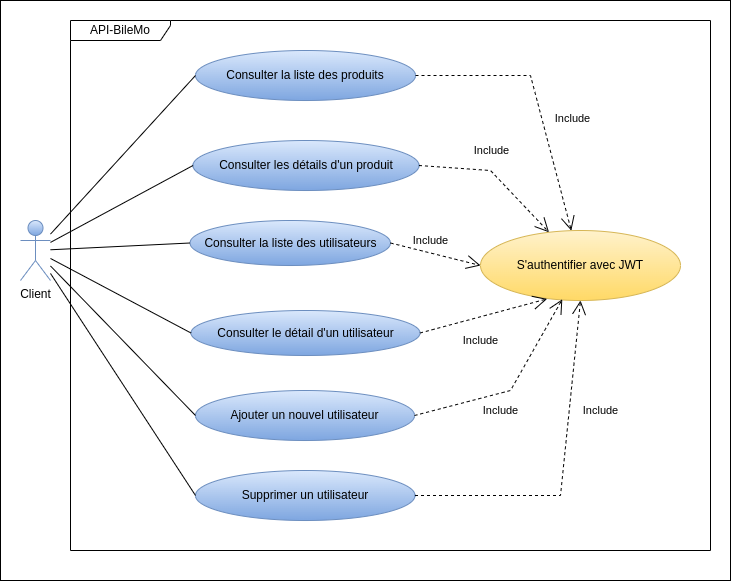

The diagram above was exported from draw.io. Its source (the exported page's mxGraphModel, read from the mxfile embedded in the PNG):
<mxGraphModel dx="1422" dy="905" grid="1" gridSize="10" guides="1" tooltips="1" connect="1" arrows="1" fold="1" page="1" pageScale="1" pageWidth="827" pageHeight="1169" math="0" shadow="0">
  <root>
    <mxCell id="0" />
    <mxCell id="1" parent="0" />
    <mxCell id="vDqQW0jd2M12vlmDV-NQ-1" value="" style="rounded=0;whiteSpace=wrap;html=1;" vertex="1" parent="1">
      <mxGeometry x="10" y="20" width="730" height="580" as="geometry" />
    </mxCell>
    <mxCell id="OcTK6-jiQnoN6PZVQ2-E-1" value="API-BileMo" style="shape=umlFrame;whiteSpace=wrap;html=1;width=100;height=20;" parent="1" vertex="1">
      <mxGeometry x="80" y="40" width="640" height="530" as="geometry" />
    </mxCell>
    <mxCell id="OcTK6-jiQnoN6PZVQ2-E-2" value="S'authentifier avec JWT" style="ellipse;whiteSpace=wrap;html=1;fillColor=#fff2cc;strokeColor=#d6b656;gradientColor=#ffd966;" parent="1" vertex="1">
      <mxGeometry x="490" y="250" width="200" height="70" as="geometry" />
    </mxCell>
    <mxCell id="OcTK6-jiQnoN6PZVQ2-E-3" value="Consulter la liste des produits" style="ellipse;whiteSpace=wrap;html=1;fillColor=#dae8fc;gradientColor=#7ea6e0;strokeColor=#6c8ebf;" parent="1" vertex="1">
      <mxGeometry x="205" y="70" width="220" height="50" as="geometry" />
    </mxCell>
    <mxCell id="OcTK6-jiQnoN6PZVQ2-E-4" value="Consulter les détails d'un produit" style="ellipse;whiteSpace=wrap;html=1;fillColor=#dae8fc;gradientColor=#7ea6e0;strokeColor=#6c8ebf;" parent="1" vertex="1">
      <mxGeometry x="202.5" y="160" width="226" height="50" as="geometry" />
    </mxCell>
    <mxCell id="OcTK6-jiQnoN6PZVQ2-E-5" value="Consulter la liste des utilisateurs" style="ellipse;whiteSpace=wrap;html=1;fillColor=#dae8fc;gradientColor=#7ea6e0;strokeColor=#6c8ebf;" parent="1" vertex="1">
      <mxGeometry x="199.5" y="240" width="200.5" height="45" as="geometry" />
    </mxCell>
    <mxCell id="OcTK6-jiQnoN6PZVQ2-E-6" value="Consulter le détail d'un utilisateur" style="ellipse;whiteSpace=wrap;html=1;fillColor=#dae8fc;gradientColor=#7ea6e0;strokeColor=#6c8ebf;" parent="1" vertex="1">
      <mxGeometry x="200.5" y="330" width="229" height="45" as="geometry" />
    </mxCell>
    <mxCell id="OcTK6-jiQnoN6PZVQ2-E-7" value="Ajouter un nouvel utilisateur" style="ellipse;whiteSpace=wrap;html=1;fillColor=#dae8fc;gradientColor=#7ea6e0;strokeColor=#6c8ebf;" parent="1" vertex="1">
      <mxGeometry x="205" y="410" width="219" height="50" as="geometry" />
    </mxCell>
    <mxCell id="OcTK6-jiQnoN6PZVQ2-E-8" value="Supprimer un utilisateur" style="ellipse;whiteSpace=wrap;html=1;fillColor=#dae8fc;gradientColor=#7ea6e0;strokeColor=#6c8ebf;" parent="1" vertex="1">
      <mxGeometry x="205" y="490" width="219.5" height="50" as="geometry" />
    </mxCell>
    <mxCell id="OcTK6-jiQnoN6PZVQ2-E-10" value="Include" style="endArrow=open;endSize=12;dashed=1;html=1;rounded=0;exitX=1;exitY=0.5;exitDx=0;exitDy=0;" parent="1" source="OcTK6-jiQnoN6PZVQ2-E-3" target="OcTK6-jiQnoN6PZVQ2-E-2" edge="1">
      <mxGeometry x="0.2106" y="30" width="160" relative="1" as="geometry">
        <mxPoint x="431.5" y="100" as="sourcePoint" />
        <mxPoint x="591.5" y="100" as="targetPoint" />
        <Array as="points">
          <mxPoint x="540" y="95" />
        </Array>
        <mxPoint as="offset" />
      </mxGeometry>
    </mxCell>
    <mxCell id="OcTK6-jiQnoN6PZVQ2-E-11" value="Client" style="shape=umlActor;verticalLabelPosition=bottom;verticalAlign=top;html=1;fillColor=#dae8fc;gradientColor=#7ea6e0;strokeColor=#6c8ebf;" parent="1" vertex="1">
      <mxGeometry x="30" y="240" width="30" height="60" as="geometry" />
    </mxCell>
    <mxCell id="OcTK6-jiQnoN6PZVQ2-E-12" value="Include" style="endArrow=open;endSize=12;dashed=1;html=1;rounded=0;exitX=1;exitY=0.5;exitDx=0;exitDy=0;entryX=0.5;entryY=1;entryDx=0;entryDy=0;" parent="1" source="OcTK6-jiQnoN6PZVQ2-E-8" target="OcTK6-jiQnoN6PZVQ2-E-2" edge="1">
      <mxGeometry x="0.3711" y="-31" width="160" relative="1" as="geometry">
        <mxPoint x="300" y="240" as="sourcePoint" />
        <mxPoint x="460" y="240" as="targetPoint" />
        <Array as="points">
          <mxPoint x="570" y="515" />
        </Array>
        <mxPoint as="offset" />
      </mxGeometry>
    </mxCell>
    <mxCell id="OcTK6-jiQnoN6PZVQ2-E-13" value="" style="endArrow=none;startArrow=none;endFill=0;startFill=0;html=1;rounded=0;entryX=0;entryY=0.5;entryDx=0;entryDy=0;" parent="1" source="OcTK6-jiQnoN6PZVQ2-E-11" target="OcTK6-jiQnoN6PZVQ2-E-5" edge="1">
      <mxGeometry width="160" relative="1" as="geometry">
        <mxPoint x="310" y="230" as="sourcePoint" />
        <mxPoint x="470" y="230" as="targetPoint" />
      </mxGeometry>
    </mxCell>
    <mxCell id="OcTK6-jiQnoN6PZVQ2-E-14" value="" style="endArrow=none;startArrow=none;endFill=0;startFill=0;html=1;rounded=0;entryX=0;entryY=0.5;entryDx=0;entryDy=0;" parent="1" source="OcTK6-jiQnoN6PZVQ2-E-11" target="OcTK6-jiQnoN6PZVQ2-E-4" edge="1">
      <mxGeometry width="160" relative="1" as="geometry">
        <mxPoint x="60" y="260" as="sourcePoint" />
        <mxPoint x="470" y="230" as="targetPoint" />
      </mxGeometry>
    </mxCell>
    <mxCell id="OcTK6-jiQnoN6PZVQ2-E-15" value="" style="endArrow=none;startArrow=none;endFill=0;startFill=0;html=1;rounded=0;entryX=0;entryY=0.5;entryDx=0;entryDy=0;" parent="1" source="OcTK6-jiQnoN6PZVQ2-E-11" target="OcTK6-jiQnoN6PZVQ2-E-3" edge="1">
      <mxGeometry width="160" relative="1" as="geometry">
        <mxPoint x="60" y="250" as="sourcePoint" />
        <mxPoint x="470" y="230" as="targetPoint" />
      </mxGeometry>
    </mxCell>
    <mxCell id="OcTK6-jiQnoN6PZVQ2-E-16" value="" style="endArrow=none;startArrow=none;endFill=0;startFill=0;html=1;rounded=0;entryX=0;entryY=0.5;entryDx=0;entryDy=0;" parent="1" source="OcTK6-jiQnoN6PZVQ2-E-11" target="OcTK6-jiQnoN6PZVQ2-E-6" edge="1">
      <mxGeometry width="160" relative="1" as="geometry">
        <mxPoint x="310" y="230" as="sourcePoint" />
        <mxPoint x="470" y="230" as="targetPoint" />
      </mxGeometry>
    </mxCell>
    <mxCell id="OcTK6-jiQnoN6PZVQ2-E-18" value="" style="endArrow=none;startArrow=none;endFill=0;startFill=0;html=1;rounded=0;entryX=0;entryY=0.5;entryDx=0;entryDy=0;" parent="1" source="OcTK6-jiQnoN6PZVQ2-E-11" target="OcTK6-jiQnoN6PZVQ2-E-7" edge="1">
      <mxGeometry width="160" relative="1" as="geometry">
        <mxPoint x="360" y="330" as="sourcePoint" />
        <mxPoint x="520" y="330" as="targetPoint" />
      </mxGeometry>
    </mxCell>
    <mxCell id="OcTK6-jiQnoN6PZVQ2-E-19" value="" style="endArrow=none;startArrow=none;endFill=0;startFill=0;html=1;rounded=0;entryX=0;entryY=0.5;entryDx=0;entryDy=0;" parent="1" source="OcTK6-jiQnoN6PZVQ2-E-11" target="OcTK6-jiQnoN6PZVQ2-E-8" edge="1">
      <mxGeometry width="160" relative="1" as="geometry">
        <mxPoint x="360" y="330" as="sourcePoint" />
        <mxPoint x="520" y="330" as="targetPoint" />
      </mxGeometry>
    </mxCell>
    <mxCell id="OcTK6-jiQnoN6PZVQ2-E-20" value="Include" style="endArrow=open;endSize=12;dashed=1;html=1;rounded=0;exitX=1;exitY=0.5;exitDx=0;exitDy=0;" parent="1" source="OcTK6-jiQnoN6PZVQ2-E-4" target="OcTK6-jiQnoN6PZVQ2-E-2" edge="1">
      <mxGeometry x="-0.0889" y="20" width="160" relative="1" as="geometry">
        <mxPoint x="360" y="330" as="sourcePoint" />
        <mxPoint x="520" y="330" as="targetPoint" />
        <Array as="points">
          <mxPoint x="500" y="190" />
        </Array>
        <mxPoint as="offset" />
      </mxGeometry>
    </mxCell>
    <mxCell id="OcTK6-jiQnoN6PZVQ2-E-21" value="Include" style="endArrow=open;endSize=12;dashed=1;html=1;rounded=0;exitX=1;exitY=0.5;exitDx=0;exitDy=0;entryX=0.333;entryY=0.977;entryDx=0;entryDy=0;entryPerimeter=0;" parent="1" source="OcTK6-jiQnoN6PZVQ2-E-6" target="OcTK6-jiQnoN6PZVQ2-E-2" edge="1">
      <mxGeometry x="-0.1415" y="-23" width="160" relative="1" as="geometry">
        <mxPoint x="390" y="320" as="sourcePoint" />
        <mxPoint x="550" y="320" as="targetPoint" />
        <mxPoint as="offset" />
      </mxGeometry>
    </mxCell>
    <mxCell id="OcTK6-jiQnoN6PZVQ2-E-22" value="Include" style="endArrow=open;endSize=12;dashed=1;html=1;rounded=0;entryX=0.409;entryY=0.983;entryDx=0;entryDy=0;entryPerimeter=0;exitX=1;exitY=0.5;exitDx=0;exitDy=0;" parent="1" source="OcTK6-jiQnoN6PZVQ2-E-7" target="OcTK6-jiQnoN6PZVQ2-E-2" edge="1">
      <mxGeometry x="-0.172" y="-17" width="160" relative="1" as="geometry">
        <mxPoint x="390" y="450" as="sourcePoint" />
        <mxPoint x="550" y="450" as="targetPoint" />
        <Array as="points">
          <mxPoint x="520" y="410" />
        </Array>
        <mxPoint as="offset" />
      </mxGeometry>
    </mxCell>
    <mxCell id="OcTK6-jiQnoN6PZVQ2-E-23" value="Include" style="endArrow=open;endSize=12;dashed=1;html=1;rounded=0;exitX=1;exitY=0.5;exitDx=0;exitDy=0;entryX=0;entryY=0.5;entryDx=0;entryDy=0;" parent="1" source="OcTK6-jiQnoN6PZVQ2-E-5" target="OcTK6-jiQnoN6PZVQ2-E-2" edge="1">
      <mxGeometry x="-0.1765" y="12" width="160" relative="1" as="geometry">
        <mxPoint x="390" y="190" as="sourcePoint" />
        <mxPoint x="550" y="190" as="targetPoint" />
        <Array as="points" />
        <mxPoint as="offset" />
      </mxGeometry>
    </mxCell>
  </root>
</mxGraphModel>